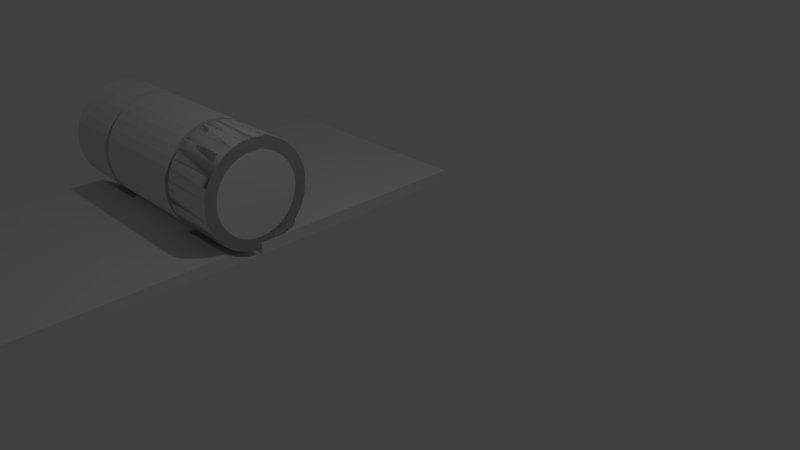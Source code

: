 # Source: hinge2.blend  (saved by Blender 2.76.0; exported with 4.5.12 LTS)
import bpy
from mathutils import Matrix  # noqa: F401  (used for matrix-valued properties, if any)

bpy.ops.wm.read_factory_settings(use_empty=True)
scene = bpy.context.scene
scene.name = 'Scene'

# ---- collections
col_collection_1 = bpy.data.collections.new('Collection 1'); scene.collection.children.link(col_collection_1)

# ---- world
world_world = bpy.data.worlds.new('World'); scene.world = world_world
world_world.color = (0.05088, 0.05088, 0.05088)
world_world.use_sun_shadow = False
world_world.sun_shadow_jitter_overblur = 0.0
world_world.cycles.sampling_method = 'MANUAL'
world_world.cycles.sample_map_resolution = 256

# ---- cameras
cam_camera = bpy.data.cameras.new('Camera')
cam_camera.clip_end = 100.0
cam_camera.lens = 35.0
cam_camera.sensor_width = 32.0
cam_camera.sensor_height = 18.0
cam_camera.ortho_scale = 7.314
cam_camera.dof.focus_distance = 0.0
cam_camera.dof.aperture_fstop = 128.0

# ---- lights
light_lamp = bpy.data.lights.new('Lamp', 'POINT')
light_lamp.transmission_factor = 0.0
light_lamp.cutoff_distance = 30.0
light_lamp.energy = 100.0
light_lamp.shadow_buffer_clip_start = 1.001
light_lamp.shadow_soft_size = 0.1
light_lamp.shadow_maximum_resolution = 0.006
light_lamp.use_absolute_resolution = True
light_lamp.cycles.use_multiple_importance_sampling = False

# ---- meshes
me_cylinder_007 = bpy.data.meshes.new('Cylinder.007')
me_cylinder_007.from_pydata([(0.0, 1.0, 1.0), (0.1951, 0.9808, 1.0), (0.1951, 0.9808, 0.5), (0.04877, 0.9952, 0.5), (1.192e-07, 1.0, 0.5), (0.3827, 0.9239, 1.0), (0.242, 0.9666, 0.5), (-0.5556, 0.8314, 0.5), (-0.5556, 0.8315, 0.5), (-0.5123, 0.8546, 0.5), (-0.3827, 0.9239, 0.5), (-0.3358, 0.9381, 0.5), (-0.1951, 0.9808, 0.5), (-0.1463, 0.9856, 0.5), (0.1951, 0.9808, 0.5), (-0.1951, 0.9808, 1.0), (0.2642, 0.9598, 0.5), (-0.8655, 0.4919, 0.5), (-0.8315, 0.5556, 0.5), (-0.8004, 0.5935, 0.5), (-0.7071, 0.7071, 0.5), (-0.6692, 0.7382, 0.5), (-0.5556, 0.8315, 1.0), (-0.3827, 0.9239, 1.0), (0.3827, 0.9239, 0.5), (0.4259, 0.9008, 0.5), (0.4919, 0.8655, 0.5), (0.9598, -0.2642, 0.5), (0.9239, -0.3827, 0.5), (0.7186, -0.2976, 0.5), (0.7518, -0.1882, 0.5), (0.7628, -0.1517, 0.5), (0.774, -0.03793, 0.5), (0.7778, 5.872e-08, 0.5), (0.7666, 0.1138, 0.5), (0.7628, 0.1517, 0.5), (0.7296, 0.2612, 0.5), (0.7186, 0.2976, 0.5), (0.6647, 0.3985, 0.5), (0.6467, 0.4321, 0.5), (0.5742, 0.5205, 0.5), (0.55, 0.55, 0.5), (0.4616, 0.6225, 0.5), (0.4321, 0.6467, 0.5), (0.3313, 0.7006, 0.5), (0.2976, 0.7186, 0.5), (0.1882, 0.7518, 0.5), (0.1517, 0.7628, 0.5), (0.03793, 0.774, 0.5), (0.0, 0.7778, 0.5), (-0.1138, 0.7666, 0.5), (-0.1517, 0.7628, 0.5), (-0.2612, 0.7296, 0.5), (-0.2976, 0.7186, 0.5), (-0.3985, 0.6647, 0.5), (-0.4321, 0.6467, 0.5), (-0.5205, 0.5742, 0.5), (-0.55, 0.55, 0.5), (-0.6225, 0.4616, 0.5), (-0.6467, 0.4321, 0.5), (-0.7006, 0.3313, 0.5), (-0.7186, 0.2976, 0.5), (-0.9239, 0.3827, 0.5), (-0.9008, 0.4259, 0.5), (-0.8315, 0.5556, 1.0), (-0.7071, 0.7071, 1.0), (0.5556, 0.8315, 0.5), (0.8314, 0.5556, 0.5), (0.9239, -0.3827, 0.5), (-0.2642, -0.9598, 0.5), (-0.3827, -0.9239, 0.5), (-0.4259, -0.9008, 0.5), (-0.4919, -0.8655, 0.5), (-0.9598, 0.2642, 0.5), (-0.9239, 0.3827, 0.5), (-0.7186, 0.2976, 0.5), (-0.7518, 0.1882, 0.5), (-0.7628, 0.1517, 0.5), (-0.774, 0.03793, 0.5), (-0.7778, 7.51e-07, 0.5), (-0.7666, -0.1138, 0.5), (-0.7628, -0.1517, 0.5), (-0.7296, -0.2612, 0.5), (-0.7186, -0.2976, 0.5), (-0.6647, -0.3985, 0.5), (-0.6467, -0.4321, 0.5), (-0.5742, -0.5205, 0.5), (-0.55, -0.55, 0.5), (-0.4616, -0.6225, 0.5), (-0.4321, -0.6467, 0.5), (-0.3313, -0.7006, 0.5), (-0.2976, -0.7186, 0.5), (-0.1882, -0.7518, 0.5), (-0.1517, -0.7628, 0.5), (-0.03793, -0.774, 0.5), (-2.384e-07, -0.7778, 0.5), (0.1138, -0.7666, 0.5), (0.1517, -0.7628, 0.5), (0.2612, -0.7296, 0.5), (0.2976, -0.7186, 0.5), (0.3985, -0.6647, 0.5), (0.4321, -0.6467, 0.5), (0.5205, -0.5742, 0.5), (0.55, -0.55, 0.5), (0.6225, -0.4616, 0.5), (0.6467, -0.4321, 0.5), (0.7006, -0.3313, 0.5), (0.7186, -0.2976, 0.5), (0.9008, -0.4259, 0.5), (0.8655, -0.4919, 0.5), (-0.9239, 0.3827, 1.0), (-0.5654, 0.5312, 1.0), (-0.55, 0.55, 1.0), (-0.55, 0.55, 1.0), (-0.4321, 0.6467, 1.0), (-0.4321, 0.6467, 1.0), (-0.2976, 0.7186, 1.0), (-0.2976, 0.7186, 1.0), (-0.1517, 0.7628, 1.0), (-0.1517, 0.7628, 1.0), (0.0, 0.7778, 1.0), (0.0, 0.7778, 1.0), (0.02421, 0.7754, 1.0), (0.5556, 0.8315, 1.0), (0.5935, 0.8004, 0.5), (0.7382, 0.6692, 0.5), (0.9666, -0.242, 0.5), (0.195, -0.9808, 0.5), (-0.242, -0.9666, 0.5), (-0.3827, -0.9239, 1.0), (-0.5556, -0.8315, 0.5), (-0.5935, -0.8004, 0.5), (-0.7071, -0.7071, 0.5), (-0.7382, -0.6692, 0.5), (-0.8315, -0.5556, 0.5), (-0.8546, -0.5123, 0.5), (-0.9239, -0.3827, 0.5), (-0.9381, -0.3358, 0.5), (-0.9808, -0.1951, 0.5), (-0.9856, -0.1463, 0.5), (-1.0, 9.656e-07, 0.5), (-0.9952, 0.04877, 0.5), (-0.9808, 0.1951, 0.5), (-0.9666, 0.242, 0.5), (0.9239, -0.3827, 1.0), (0.1517, 0.7628, 1.0), (0.2976, 0.7186, 1.0), (0.4321, 0.6467, 1.0), (0.5312, 0.5654, 1.0), (-0.7186, 0.2976, 1.0), (-0.6467, 0.4321, 1.0), (-0.6467, 0.4321, 1.0), (0.7071, 0.7071, 1.0), (0.8315, 0.5556, 0.5), (0.9808, -0.1951, 0.5), (-0.04877, -0.9952, 0.5), (0.8315, -0.5555, 0.5), (-0.5556, -0.8315, 1.0), (-0.7071, -0.7071, 1.0), (-0.8315, -0.5556, 1.0), (-0.9239, -0.3827, 1.0), (-0.9808, -0.1951, 1.0), (-1.0, 9.656e-07, 1.0), (-0.9808, 0.1951, 1.0), (0.8315, -0.5556, 1.0), (0.55, 0.55, 1.0), (0.6467, 0.4321, 1.0), (0.7186, 0.2976, 1.0), (0.7628, 0.1517, 1.0), (0.7778, 5.872e-08, 1.0), (0.7754, -0.02421, 1.0), (-0.7754, 0.02421, 1.0), (-0.7628, 0.1517, 1.0), (-0.7628, 0.1517, 1.0), (-0.7186, 0.2976, 1.0), (-0.7186, 0.2976, 1.0), (0.7071, 0.7071, 0.5), (0.8315, 0.5556, 1.0), (0.8546, 0.5123, 0.5), (0.9239, 0.3827, 0.5), (0.9381, 0.3358, 0.5), (0.9808, 0.1951, 0.5), (0.9856, 0.1463, 0.5), (1.0, 7.55e-08, 0.5), (0.9952, -0.04877, 0.5), (0.9808, -0.1951, 0.5), (0.9808, -0.1951, 1.0), (0.1463, -0.9856, 0.5), (0.5123, -0.8546, 0.5), (0.8315, -0.5556, 0.5), (-0.1951, -0.9808, 1.0), (-0.1951, -0.9808, 0.5), (0.7071, -0.7071, 1.0), (0.7628, -0.1517, 1.0), (0.7186, -0.2976, 1.0), (0.9239, 0.3827, 1.0), (-0.5312, -0.5654, 1.0), (-0.55, -0.55, 1.0), (-0.55, -0.55, 1.0), (-0.6467, -0.4321, 1.0), (-0.6467, -0.4321, 1.0), (-0.7186, -0.2976, 1.0), (-0.7186, -0.2976, 1.0), (-0.7628, -0.1517, 1.0), (-0.7628, -0.1517, 1.0), (-0.7778, 7.51e-07, 1.0), (-0.7778, 7.543e-07, 1.0), (0.9808, 0.1951, 1.0), (1.0, 7.55e-08, 1.0), (-1.192e-07, -1.0, 0.5), (0.1951, -0.9808, 0.5), (0.6692, -0.7382, 0.5), (0.3358, -0.9381, 0.5), (0.8004, -0.5935, 0.5), (-3.576e-07, -1.0, 1.0), (0.3827, -0.9239, 1.0), (0.7071, -0.7071, 0.5), (0.7186, -0.2976, 1.0), (0.6467, -0.4321, 1.0), (0.5654, -0.5312, 1.0), (-0.02421, -0.7754, 1.0), (-0.1517, -0.7628, 1.0), (-0.2976, -0.7186, 1.0), (-0.4321, -0.6467, 1.0), (0.1951, -0.9808, 1.0), (0.5556, -0.8315, 0.5), (0.3827, -0.9239, 0.5), (0.55, -0.55, 1.0), (0.4321, -0.6467, 1.0), (0.2976, -0.7186, 1.0), (0.1517, -0.7628, 1.0), (-2.384e-07, -0.7778, 1.0), (0.5556, -0.8315, 1.0)], [], [(0, 1, 2, 3), (4, 0, 3), (5, 1, 0), (7, 8, 9, 10, 11, 12, 13, 4, 3, 2, 14), (15, 0, 4, 13), (0, 15, 5), (14, 2, 1, 6), (14, 6, 16, 17, 18, 19, 20, 21, 7), (8, 22, 9), (22, 23, 10, 9), (10, 23, 11), (23, 15, 12, 11), (12, 15, 13), (5, 15, 23), (16, 6, 1, 5, 24), (16, 24, 25, 26, 27, 28, 29, 30, 31, 32, 33, 34, 35, 36, 37, 38, 39, 40, 41, 42, 43, 44, 45, 46, 47, 48, 49, 50, 51, 52, 53, 54, 55, 56, 57, 58, 59, 60, 61, 62, 63, 17), (18, 64, 19), (64, 65, 20, 19), (20, 65, 21), (23, 22, 65), (23, 65, 5), (24, 5, 25), (26, 25, 5, 123, 66), (28, 27, 126, 186, 144, 68), (69, 70, 71, 72, 73, 74, 62, 61, 75, 76, 77, 78, 79, 80, 81, 82, 83, 84, 85, 86, 87, 88, 89, 90, 91, 92, 93, 94, 95, 96, 97, 98, 99, 100, 101, 102, 103, 104, 105, 106, 107, 29, 28, 68, 108, 109), (62, 74, 110, 63), (64, 18, 17, 63, 110), (65, 64, 110), (65, 22, 8, 7, 21), (5, 65, 110, 111, 112, 113, 114, 115, 116, 117, 118, 119, 120, 121, 122), (69, 128, 190, 129, 70), (70, 129, 71), (72, 71, 129, 157, 130), (72, 130, 131, 132, 133, 134, 135, 136, 137, 138, 139, 140, 141, 142, 143, 73), (68, 144, 108), (145, 146, 147, 148, 5, 122), (111, 110, 149, 150, 151), (152, 123, 5), (66, 123, 124), (125, 67, 154, 126, 27, 26, 66, 124, 176), (67, 125, 152, 177, 153), (130, 157, 131), (157, 158, 132, 131), (132, 158, 133), (158, 159, 134, 133), (134, 159, 135), (159, 160, 136, 135), (136, 160, 137), (160, 161, 138, 137), (138, 161, 139), (161, 162, 140, 139), (140, 162, 141), (162, 163, 142, 141), (142, 163, 143), (156, 109, 108, 144, 164, 189), (144, 152, 5, 148, 165, 166, 167, 168, 169, 170), (149, 110, 171, 172, 173, 174, 175), (123, 152, 176, 124), (67, 153, 178, 179, 180, 181, 182, 183, 184, 185, 154), (154, 185, 186, 126), (69, 109, 156, 127, 187, 209, 155, 191, 128), (158, 157, 129), (159, 158, 129), (160, 159, 129), (110, 161, 160), (162, 161, 110), (110, 163, 162), (163, 110, 74, 73, 143), (192, 164, 144), (144, 170, 193, 194), (195, 152, 144), (110, 160, 129, 196, 197, 198, 199, 200, 201, 202, 203, 204, 205, 206, 171), (176, 152, 125), (153, 177, 178), (177, 195, 179, 178), (179, 195, 180), (195, 207, 181, 180), (181, 207, 182), (207, 208, 183, 182), (183, 208, 184), (208, 186, 185, 184), (144, 186, 208), (127, 210, 224, 187), (191, 190, 128), (129, 190, 214), (214, 190, 191, 155), (189, 164, 213), (215, 192, 144), (164, 192, 216, 213), (144, 194, 217, 218, 219), (144, 207, 195), (195, 177, 152), (129, 220, 221, 222, 223, 196), (208, 207, 144), (224, 214, 209, 187), (209, 214, 155), (225, 188, 226, 212, 210, 127, 156, 189, 213, 216, 211), (129, 214, 144, 219, 227, 228, 229, 230, 231, 220), (214, 215, 144), (215, 232, 192), (216, 192, 211), (214, 224, 215), (215, 224, 210, 212), (192, 232, 225, 211), (225, 232, 188), (232, 215, 226, 188), (226, 215, 212), (145, 122, 121, 48, 47), (47, 46, 145), (49, 48, 121, 120), (145, 46, 45, 146), (120, 119, 50, 49), (45, 44, 146), (51, 50, 119, 118), (146, 44, 43, 147), (118, 117, 52, 51), (43, 42, 147), (53, 52, 117, 116), (147, 42, 41, 165, 148), (116, 115, 54, 53), (41, 40, 165), (55, 54, 115, 114), (165, 40, 39, 166), (114, 113, 56, 55), (39, 38, 166), (57, 56, 113, 112), (166, 38, 37, 167), (112, 111, 151, 58, 57), (37, 36, 167), (59, 58, 151, 150), (167, 36, 35, 168), (150, 149, 175, 60, 59), (35, 34, 168), (75, 61, 60, 175, 174), (168, 34, 33, 169), (174, 173, 76, 75), (33, 32, 169), (77, 76, 173, 172), (169, 32, 31, 193, 170), (172, 171, 206, 78, 77), (31, 30, 193), (79, 78, 206, 205), (193, 30, 29, 107, 217, 194), (205, 204, 80, 79), (107, 106, 217), (81, 80, 204, 203), (217, 106, 105, 218), (203, 202, 82, 81), (105, 104, 218), (83, 82, 202, 201), (218, 104, 103, 227, 219), (201, 200, 84, 83), (103, 102, 227), (85, 84, 200, 199), (227, 102, 101, 228), (199, 198, 86, 85), (101, 100, 228), (87, 86, 198, 197), (228, 100, 99, 229), (223, 88, 87, 197, 196), (99, 98, 229), (89, 88, 223), (229, 98, 97, 230), (222, 90, 89, 223), (97, 96, 230), (91, 90, 222), (230, 96, 95, 231), (221, 92, 91, 222), (95, 94, 231), (93, 92, 221), (231, 94, 93, 221, 220)])
me_cylinder_007.use_remesh_preserve_volume = False
me_cylinder_007.use_remesh_preserve_attributes = False
me_cylinder_007.use_mirror_vertex_groups = False
me_cylinder_007.update()
me_cylinder_006 = bpy.data.meshes.new('Cylinder.006')
me_cylinder_006.from_pydata([(0.0, 1.0, -1.0), (0.0, 1.0, 1.0), (0.1951, 0.9808, -1.0), (0.1951, 0.9808, 1.0), (0.3827, 0.9239, -1.0), (0.3827, 0.9239, 1.0), (0.5556, 0.8315, -1.0), (0.5556, 0.8315, 1.0), (0.7071, 0.7071, -1.0), (0.7071, 0.7071, 1.0), (0.8315, 0.5556, -1.0), (0.8315, 0.5556, 1.0), (0.9239, 0.3827, -1.0), (0.9239, 0.3827, 1.0), (0.9808, 0.1951, -1.0), (0.9808, 0.1951, 1.0), (1.0, 7.55e-08, -1.0), (1.0, 7.55e-08, 1.0), (0.9808, -0.1951, -1.0), (0.9808, -0.1951, 1.0), (0.9239, -0.3827, -1.0), (0.9239, -0.3827, 1.0), (0.8315, -0.5556, -1.0), (0.8315, -0.5556, 1.0), (0.7071, -0.7071, -1.0), (0.7071, -0.7071, 1.0), (0.5556, -0.8315, -1.0), (0.5556, -0.8315, 1.0), (0.3827, -0.9239, -1.0), (0.3827, -0.9239, 1.0), (0.1951, -0.9808, -1.0), (0.1951, -0.9808, 1.0), (-3.258e-07, -1.0, -1.0), (-3.258e-07, -1.0, 1.0), (-0.1951, -0.9808, -1.0), (-0.1951, -0.9808, 1.0), (-0.3827, -0.9239, -1.0), (-0.3827, -0.9239, 1.0), (-0.5556, -0.8315, -1.0), (-0.5556, -0.8315, 1.0), (-0.7071, -0.7071, -1.0), (-0.7071, -0.7071, 1.0), (-0.8315, -0.5556, -1.0), (-0.8315, -0.5556, 1.0), (-0.9239, -0.3827, -1.0), (-0.9239, -0.3827, 1.0), (-0.9808, -0.1951, -1.0), (-0.9808, -0.1951, 1.0), (-1.0, 9.656e-07, -1.0), (-1.0, 9.656e-07, 1.0), (-0.9808, 0.1951, -1.0), (-0.9808, 0.1951, 1.0), (-0.9239, 0.3827, -1.0), (-0.9239, 0.3827, 1.0), (-0.8315, 0.5556, -1.0), (-0.8315, 0.5556, 1.0), (-0.7071, 0.7071, -1.0), (-0.7071, 0.7071, 1.0), (-0.5556, 0.8315, -1.0), (-0.5556, 0.8315, 1.0), (-0.3827, 0.9239, -1.0), (-0.3827, 0.9239, 1.0), (-0.1951, 0.9808, -1.0), (-0.1951, 0.9808, 1.0)], [], [(1, 3, 2), (3, 5, 4), (5, 7, 6), (7, 9, 8), (9, 11, 10), (11, 13, 12), (13, 15, 14), (15, 17, 16), (17, 19, 18), (19, 21, 20), (21, 23, 22), (23, 25, 24), (25, 27, 26), (27, 29, 28), (29, 31, 30), (31, 33, 32), (33, 35, 34), (35, 37, 36), (37, 39, 38), (39, 41, 40), (41, 43, 42), (43, 45, 44), (45, 47, 46), (47, 49, 48), (49, 51, 50), (51, 53, 52), (53, 55, 54), (55, 57, 56), (57, 59, 58), (59, 61, 60), (37, 21, 53), (63, 1, 0), (61, 63, 62), (30, 46, 14), (0, 1, 2), (2, 3, 4), (4, 5, 6), (6, 7, 8), (8, 9, 10), (10, 11, 12), (12, 13, 14), (14, 15, 16), (16, 17, 18), (18, 19, 20), (20, 21, 22), (22, 23, 24), (24, 25, 26), (26, 27, 28), (28, 29, 30), (30, 31, 32), (32, 33, 34), (34, 35, 36), (36, 37, 38), (38, 39, 40), (40, 41, 42), (42, 43, 44), (44, 45, 46), (46, 47, 48), (48, 49, 50), (50, 51, 52), (52, 53, 54), (54, 55, 56), (56, 57, 58), (58, 59, 60), (5, 3, 1), (1, 63, 5), (61, 59, 57), (57, 55, 53), (53, 51, 49), (49, 47, 53), (45, 43, 37), (41, 39, 37), (37, 35, 33), (33, 31, 29), (29, 27, 25), (25, 23, 21), (21, 19, 17), (17, 15, 21), (13, 11, 9), (9, 7, 5), (5, 63, 61), (61, 57, 5), (53, 47, 45), (43, 41, 37), (37, 33, 21), (29, 25, 21), (21, 15, 13), (13, 9, 21), (5, 57, 53), (53, 45, 37), (33, 29, 21), (21, 9, 5), (5, 53, 21), (62, 63, 0), (60, 61, 62), (62, 0, 2), (2, 4, 6), (6, 8, 10), (10, 12, 6), (14, 16, 18), (18, 20, 14), (22, 24, 30), (26, 28, 30), (30, 32, 34), (34, 36, 38), (38, 40, 42), (42, 44, 46), (46, 48, 50), (50, 52, 54), (54, 56, 62), (58, 60, 62), (62, 2, 14), (6, 12, 14), (14, 20, 22), (24, 26, 30), (30, 34, 46), (38, 42, 46), (46, 50, 62), (56, 58, 62), (2, 6, 14), (14, 22, 30), (34, 38, 46), (50, 54, 62), (62, 14, 46)])
me_cylinder_006.use_remesh_preserve_volume = False
me_cylinder_006.use_remesh_preserve_attributes = False
me_cylinder_006.use_mirror_vertex_groups = False
me_cylinder_006.update()
me_cylinder_005 = bpy.data.meshes.new('Cylinder.005')
me_cylinder_005.from_pydata([(0.0, 1.0, 1.0), (0.1951, 0.9808, 1.0), (0.1951, 0.9808, -1.0), (0.0, 1.0, -1.0), (0.3827, 0.9239, 1.0), (0.3827, 0.9239, -1.0), (-0.1951, 0.9808, -1.0), (-0.1951, 0.9808, 1.0), (0.5556, 0.8315, -1.0), (0.4482, 0.7276, -1.0), (0.328, 0.7919, -1.0), (0.1672, 0.8407, -1.0), (0.0, 0.8571, -1.0), (-0.008754, 0.8563, -1.0), (-0.3827, 0.9239, 1.0), (0.9808, 0.1951, -1.0), (0.7276, 0.4482, -1.0), (0.7127, 0.4762, -1.0), (0.6061, 0.6061, -1.0), (0.4762, 0.7127, -1.0), (-0.1672, 0.8407, -1.0), (-0.3196, 0.7945, -1.0), (-0.7071, 0.7071, 1.0), (-0.356, 0.777, 1.0), (-0.328, 0.7919, 1.0), (-0.1672, 0.8407, 1.0), (0.0, 0.8571, 1.0), (0.03155, 0.854, 1.0), (0.5556, 0.8315, 1.0), (0.9239, 0.3827, -1.0), (0.7945, 0.3196, -1.0), (0.7919, 0.328, -1.0), (-0.4482, 0.7276, -1.0), (-0.328, 0.7919, -1.0), (-0.3827, 0.9239, -1.0), (-0.5556, 0.8315, 1.0), (-0.9239, 0.3827, 1.0), (-0.7168, 0.4684, 1.0), (-0.7127, 0.4762, 1.0), (-0.6061, 0.6061, 1.0), (-0.4762, 0.7127, 1.0), (0.1672, 0.8407, 1.0), (0.1756, 0.8381, 1.0), (0.7071, 0.7071, 1.0), (0.7071, 0.7071, -1.0), (0.8315, 0.5556, -1.0), (0.9239, 0.3827, 1.0), (0.8407, 0.1672, -1.0), (-0.9808, 0.1951, -1.0), (-0.8315, 0.5556, -1.0), (-0.4762, 0.7127, -1.0), (-0.6061, 0.6061, -1.0), (-0.7127, 0.4762, -1.0), (-0.7276, 0.4482, -1.0), (-0.5556, 0.8315, -1.0), (-0.8315, 0.5556, 1.0), (-0.7919, 0.328, 1.0), (0.328, 0.7919, 1.0), (0.4684, 0.7168, 1.0), (0.777, 0.356, 1.0), (0.4762, 0.7127, 1.0), (0.6061, 0.6061, 1.0), (0.7127, 0.4762, 1.0), (0.8315, 0.5556, 1.0), (0.9808, 0.1951, 1.0), (0.8563, 0.008756, -1.0), (0.8407, 0.1672, -1.0), (-0.9808, -0.1951, -1.0), (-0.7919, 0.328, -1.0), (-0.8407, 0.1672, -1.0), (-0.8571, 8.277e-07, -1.0), (-0.8563, -0.008755, -1.0), (-0.9239, 0.3827, -1.0), (-0.7071, 0.7071, -1.0), (-0.8381, 0.1756, 1.0), (-0.7919, 0.328, 1.0), (0.7919, 0.328, 1.0), (0.8407, 0.1672, 1.0), (0.8571, 6.471e-08, 1.0), (0.854, -0.03155, 1.0), (0.9239, -0.3827, 1.0), (1.0, 7.55e-08, -1.0), (0.8315, -0.5556, -1.0), (0.1951, -0.9808, -1.0), (0.3196, -0.7945, -1.0), (0.328, -0.7919, -1.0), (0.4762, -0.7127, -1.0), (0.6061, -0.6061, -1.0), (0.7127, -0.4762, -1.0), (0.7919, -0.328, -1.0), (0.8407, -0.1672, -1.0), (0.8571, 6.471e-08, -1.0), (-0.8407, -0.1672, -1.0), (-1.0, 9.656e-07, -1.0), (-0.9808, 0.1951, 1.0), (-0.9239, -0.3827, 1.0), (-0.3827, -0.9239, 1.0), (-0.4684, -0.7168, 1.0), (-0.4762, -0.7127, 1.0), (-0.6061, -0.6061, 1.0), (-0.7127, -0.4762, 1.0), (-0.7919, -0.328, 1.0), (-0.8407, -0.1672, 1.0), (-0.8571, 8.277e-07, 1.0), (-0.8407, 0.1672, 1.0), (0.8407, -0.1672, 1.0), (0.8381, -0.1756, 1.0), (1.0, 7.55e-08, 1.0), (0.9808, -0.1951, -1.0), (0.9239, -0.3827, -1.0), (0.7071, -0.7071, -1.0), (0.008756, -0.8563, -1.0), (0.1672, -0.8407, -1.0), (-0.7945, -0.3196, -1.0), (-0.8407, -0.1672, -1.0), (-0.9808, -0.1951, 1.0), (-1.0, 9.656e-07, 1.0), (-0.8315, -0.5556, 1.0), (-0.1756, -0.8381, 1.0), (-0.328, -0.7919, 1.0), (0.7919, -0.328, 1.0), (0.9808, -0.1951, 1.0), (0.8315, -0.5556, 1.0), (0.5556, -0.8315, -1.0), (-0.1951, -0.9808, -1.0), (-0.4482, -0.7276, -1.0), (-0.328, -0.7919, -1.0), (-0.1672, -0.8407, -1.0), (-2.384e-07, -0.8571, -1.0), (-0.7276, -0.4482, -1.0), (-0.7919, -0.328, -1.0), (-0.9239, -0.3827, -1.0), (-0.7071, -0.7071, 1.0), (-2.384e-07, -1.0, 1.0), (0.2977, -0.8011, 1.0), (0.1672, -0.8407, 1.0), (-2.384e-07, -0.8571, 1.0), (-0.1672, -0.8407, 1.0), (0.7168, -0.4684, 1.0), (0.7919, -0.328, 1.0), (0.7071, -0.7071, 1.0), (0.3827, -0.9239, -1.0), (-3.576e-07, -1.0, -1.0), (-0.5556, -0.8315, -1.0), (-0.7127, -0.4762, -1.0), (-0.6061, -0.6061, -1.0), (-0.4762, -0.7127, -1.0), (-0.8315, -0.5556, -1.0), (-0.5556, -0.8315, 1.0), (-0.1951, -0.9808, 1.0), (0.3827, -0.9239, 1.0), (0.6262, -0.5816, 1.0), (0.6061, -0.6061, 1.0), (0.4762, -0.7127, 1.0), (0.328, -0.7919, 1.0), (0.7127, -0.4762, 1.0), (0.5556, -0.8315, 1.0), (0.1951, -0.9808, 1.0), (-0.3827, -0.9239, -1.0), (-0.7071, -0.7071, -1.0)], [], [(0, 1, 2), (3, 0, 2), (4, 1, 0), (2, 1, 5), (6, 3, 2), (7, 0, 3), (0, 7, 4), (1, 4, 5), (2, 5, 8), (6, 2, 9, 10, 11, 12, 13), (6, 7, 3), (4, 7, 14), (5, 4, 8), (2, 8, 15, 16, 17, 18, 19, 9), (6, 13, 20, 21), (14, 7, 6), (14, 22, 23, 24, 25, 26, 27, 4), (4, 28, 8), (8, 29, 15), (16, 15, 30, 31), (32, 6, 21, 33), (34, 14, 6), (14, 35, 22), (23, 22, 36, 37, 38, 39, 40), (4, 27, 41, 42), (43, 28, 4), (8, 28, 44), (45, 29, 8), (29, 46, 15), (30, 15, 47), (48, 49, 6, 32, 50, 51, 52, 53), (54, 34, 6), (35, 14, 34), (22, 35, 54), (22, 55, 36), (37, 36, 56), (4, 42, 57, 58), (59, 43, 4, 58, 60, 61, 62), (28, 43, 44), (8, 44, 45), (45, 63, 29), (63, 46, 29), (46, 64, 15), (47, 15, 65, 66), (67, 48, 53, 68, 69, 70, 71), (48, 72, 49), (49, 73, 6), (73, 54, 6), (54, 35, 34), (73, 22, 54), (55, 22, 73), (36, 55, 49), (56, 36, 74, 75), (46, 43, 59, 76, 77, 78, 79, 80), (44, 43, 45), (43, 63, 45), (46, 63, 43), (80, 64, 46), (15, 64, 81), (15, 82, 83, 84, 85, 86, 87, 88, 89, 90, 91, 65), (92, 67, 71), (67, 93, 48), (48, 94, 72), (72, 36, 49), (49, 55, 73), (36, 95, 96, 97, 98, 99, 100, 101, 102, 103, 104, 74), (80, 79, 105, 106), (107, 64, 80), (15, 81, 108), (64, 107, 81), (15, 109, 82), (82, 110, 83), (83, 111, 112, 84), (113, 67, 92, 114), (67, 115, 93), (93, 116, 48), (116, 94, 48), (94, 36, 72), (36, 115, 95), (95, 117, 96), (96, 118, 119, 97), (120, 80, 106), (80, 121, 107), (108, 109, 15), (81, 107, 108), (109, 80, 82), (82, 122, 110), (110, 123, 83), (83, 124, 125, 126, 127, 128, 111), (129, 67, 113, 130), (95, 115, 67), (115, 116, 93), (36, 94, 116), (116, 115, 36), (117, 95, 131), (117, 132, 96), (96, 133, 134, 135, 136, 137, 118), (138, 80, 120, 139), (121, 80, 109), (107, 121, 108), (108, 121, 109), (80, 122, 82), (122, 140, 110), (110, 140, 123), (123, 141, 83), (83, 142, 124), (124, 143, 67, 129, 144, 145, 146, 125), (131, 95, 67), (147, 117, 131), (132, 117, 147), (132, 148, 96), (96, 149, 133), (133, 150, 80, 151, 152, 153, 154, 134), (151, 80, 138, 155), (140, 122, 80), (140, 156, 123), (123, 156, 141), (141, 150, 83), (83, 157, 142), (142, 133, 124), (124, 158, 143), (143, 147, 67), (147, 131, 67), (159, 132, 147), (148, 132, 159), (96, 148, 143), (149, 96, 158), (133, 149, 124), (133, 157, 150), (150, 140, 80), (150, 156, 140), (156, 150, 141), (150, 157, 83), (157, 133, 142), (124, 149, 158), (158, 96, 143), (143, 159, 147), (143, 148, 159), (26, 11, 41, 27), (12, 11, 26), (11, 10, 41), (25, 12, 26), (41, 10, 57, 42), (20, 13, 12, 25), (10, 9, 19, 57), (24, 20, 25), (57, 19, 60, 58), (33, 21, 20, 24), (19, 18, 60), (40, 33, 24, 23), (60, 18, 61), (50, 32, 33, 40), (18, 17, 61), (39, 50, 40), (61, 17, 62), (51, 50, 39), (17, 16, 31, 62), (38, 51, 39), (62, 31, 76, 59), (52, 51, 38), (31, 30, 47, 66, 76), (75, 52, 38, 37, 56), (76, 66, 77), (68, 53, 52, 75), (66, 65, 91, 77), (104, 68, 75, 74), (77, 91, 78), (69, 68, 104), (91, 90, 78), (103, 69, 104), (78, 90, 105, 79), (70, 69, 103), (90, 89, 105), (102, 70, 103), (105, 89, 139, 120, 106), (114, 92, 71, 70, 102), (89, 88, 139), (101, 114, 102), (139, 88, 155, 138), (130, 113, 114, 101), (88, 87, 155), (100, 130, 101), (155, 87, 152, 151), (144, 129, 130, 100), (87, 86, 152), (99, 144, 100), (152, 86, 153), (145, 144, 99), (86, 85, 153), (98, 145, 99), (153, 85, 154), (146, 145, 98), (85, 84, 112, 154), (119, 146, 98, 97), (154, 112, 135, 134), (126, 125, 146, 119), (112, 111, 128, 135), (137, 126, 119, 118), (135, 128, 136), (127, 126, 137), (128, 127, 136), (136, 127, 137)])
me_cylinder_005.use_remesh_preserve_volume = False
me_cylinder_005.use_remesh_preserve_attributes = False
me_cylinder_005.use_mirror_vertex_groups = False
me_cylinder_005.update()
me_cylinder_002 = bpy.data.meshes.new('Cylinder.002')
me_cylinder_002.from_pydata([(0.0, 1.0, -1.0), (0.0, 1.0, 1.0), (0.1951, 0.9808, -1.0), (0.1951, 0.9808, 1.0), (0.3827, 0.9239, -1.0), (0.3827, 0.9239, 1.0), (0.5556, 0.8315, -1.0), (0.5556, 0.8315, 1.0), (0.7071, 0.7071, -1.0), (0.7071, 0.7071, 1.0), (0.8315, 0.5556, -1.0), (0.8315, 0.5556, 1.0), (0.9239, 0.3827, -1.0), (0.9239, 0.3827, 1.0), (0.9808, 0.1951, -1.0), (0.9808, 0.1951, 1.0), (1.0, 7.55e-08, -1.0), (1.0, 7.55e-08, 1.0), (0.9808, -0.1951, -1.0), (0.9808, -0.1951, 1.0), (0.9239, -0.3827, -1.0), (0.9239, -0.3827, 1.0), (0.8315, -0.5556, -1.0), (0.8315, -0.5556, 1.0), (0.7071, -0.7071, -1.0), (0.7071, -0.7071, 1.0), (0.5556, -0.8315, -1.0), (0.5556, -0.8315, 1.0), (0.3827, -0.9239, -1.0), (0.3827, -0.9239, 1.0), (0.1951, -0.9808, -1.0), (0.1951, -0.9808, 1.0), (-3.258e-07, -1.0, -1.0), (-3.258e-07, -1.0, 1.0), (-0.1951, -0.9808, -1.0), (-0.1951, -0.9808, 1.0), (-0.3827, -0.9239, -1.0), (-0.3827, -0.9239, 1.0), (-0.5556, -0.8315, -1.0), (-0.5556, -0.8315, 1.0), (-0.7071, -0.7071, -1.0), (-0.7071, -0.7071, 1.0), (-0.8315, -0.5556, -1.0), (-0.8315, -0.5556, 1.0), (-0.9239, -0.3827, -1.0), (-0.9239, -0.3827, 1.0), (-0.9808, -0.1951, -1.0), (-0.9808, -0.1951, 1.0), (-1.0, 9.656e-07, -1.0), (-1.0, 9.656e-07, 1.0), (-0.9808, 0.1951, -1.0), (-0.9808, 0.1951, 1.0), (-0.9239, 0.3827, -1.0), (-0.9239, 0.3827, 1.0), (-0.8315, 0.5556, -1.0), (-0.8315, 0.5556, 1.0), (-0.7071, 0.7071, -1.0), (-0.7071, 0.7071, 1.0), (-0.5556, 0.8315, -1.0), (-0.5556, 0.8315, 1.0), (-0.3827, 0.9239, -1.0), (-0.3827, 0.9239, 1.0), (-0.1951, 0.9808, -1.0), (-0.1951, 0.9808, 1.0)], [], [(1, 3, 2), (3, 5, 4), (5, 7, 6), (7, 9, 8), (9, 11, 10), (11, 13, 12), (13, 15, 14), (15, 17, 16), (17, 19, 18), (19, 21, 20), (21, 23, 22), (23, 25, 24), (25, 27, 26), (27, 29, 28), (29, 31, 30), (31, 33, 32), (33, 35, 34), (35, 37, 36), (37, 39, 38), (39, 41, 40), (41, 43, 42), (43, 45, 44), (45, 47, 46), (47, 49, 48), (49, 51, 50), (51, 53, 52), (53, 55, 54), (55, 57, 56), (57, 59, 58), (59, 61, 60), (37, 21, 53), (63, 1, 0), (61, 63, 62), (30, 46, 14), (0, 1, 2), (2, 3, 4), (4, 5, 6), (6, 7, 8), (8, 9, 10), (10, 11, 12), (12, 13, 14), (14, 15, 16), (16, 17, 18), (18, 19, 20), (20, 21, 22), (22, 23, 24), (24, 25, 26), (26, 27, 28), (28, 29, 30), (30, 31, 32), (32, 33, 34), (34, 35, 36), (36, 37, 38), (38, 39, 40), (40, 41, 42), (42, 43, 44), (44, 45, 46), (46, 47, 48), (48, 49, 50), (50, 51, 52), (52, 53, 54), (54, 55, 56), (56, 57, 58), (58, 59, 60), (5, 3, 1), (1, 63, 5), (61, 59, 57), (57, 55, 53), (53, 51, 49), (49, 47, 53), (45, 43, 37), (41, 39, 37), (37, 35, 33), (33, 31, 29), (29, 27, 25), (25, 23, 21), (21, 19, 17), (17, 15, 21), (13, 11, 9), (9, 7, 5), (5, 63, 61), (61, 57, 5), (53, 47, 45), (43, 41, 37), (37, 33, 21), (29, 25, 21), (21, 15, 13), (13, 9, 21), (5, 57, 53), (53, 45, 37), (33, 29, 21), (21, 9, 5), (5, 53, 21), (62, 63, 0), (60, 61, 62), (62, 0, 2), (2, 4, 6), (6, 8, 10), (10, 12, 6), (14, 16, 18), (18, 20, 14), (22, 24, 30), (26, 28, 30), (30, 32, 34), (34, 36, 38), (38, 40, 42), (42, 44, 46), (46, 48, 50), (50, 52, 54), (54, 56, 62), (58, 60, 62), (62, 2, 14), (6, 12, 14), (14, 20, 22), (24, 26, 30), (30, 34, 46), (38, 42, 46), (46, 50, 62), (56, 58, 62), (2, 6, 14), (14, 22, 30), (34, 38, 46), (50, 54, 62), (62, 14, 46)])
me_cylinder_002.use_remesh_preserve_volume = False
me_cylinder_002.use_remesh_preserve_attributes = False
me_cylinder_002.use_mirror_vertex_groups = False
me_cylinder_002.update()
me_cylinder_003 = bpy.data.meshes.new('Cylinder.003')
me_cylinder_003.from_pydata([(0.0, 1.0, 1.0), (0.1951, 0.9808, 1.0), (0.1951, 0.9808, 0.5), (0.04877, 0.9952, 0.5), (1.192e-07, 1.0, 0.5), (0.3827, 0.9239, 1.0), (0.242, 0.9666, 0.5), (-0.5556, 0.8314, 0.5), (-0.5556, 0.8315, 0.5), (-0.5123, 0.8546, 0.5), (-0.3827, 0.9239, 0.5), (-0.3358, 0.9381, 0.5), (-0.1951, 0.9808, 0.5), (-0.1463, 0.9856, 0.5), (0.1951, 0.9808, 0.5), (-0.1951, 0.9808, 1.0), (0.2642, 0.9598, 0.5), (-0.8655, 0.4919, 0.5), (-0.8315, 0.5556, 0.5), (-0.8004, 0.5935, 0.5), (-0.7071, 0.7071, 0.5), (-0.6692, 0.7382, 0.5), (-0.5556, 0.8315, 1.0), (-0.3827, 0.9239, 1.0), (0.3827, 0.9239, 0.5), (0.4259, 0.9008, 0.5), (0.4919, 0.8655, 0.5), (0.9598, -0.2642, 0.5), (0.9239, -0.3827, 0.5), (0.7186, -0.2976, 0.5), (0.7518, -0.1882, 0.5), (0.7628, -0.1517, 0.5), (0.774, -0.03793, 0.5), (0.7778, 5.872e-08, 0.5), (0.7666, 0.1138, 0.5), (0.7628, 0.1517, 0.5), (0.7296, 0.2612, 0.5), (0.7186, 0.2976, 0.5), (0.6647, 0.3985, 0.5), (0.6467, 0.4321, 0.5), (0.5742, 0.5205, 0.5), (0.55, 0.55, 0.5), (0.4616, 0.6225, 0.5), (0.4321, 0.6467, 0.5), (0.3313, 0.7006, 0.5), (0.2976, 0.7186, 0.5), (0.1882, 0.7518, 0.5), (0.1517, 0.7628, 0.5), (0.03793, 0.774, 0.5), (0.0, 0.7778, 0.5), (-0.1138, 0.7666, 0.5), (-0.1517, 0.7628, 0.5), (-0.2612, 0.7296, 0.5), (-0.2976, 0.7186, 0.5), (-0.3985, 0.6647, 0.5), (-0.4321, 0.6467, 0.5), (-0.5205, 0.5742, 0.5), (-0.55, 0.55, 0.5), (-0.6225, 0.4616, 0.5), (-0.6467, 0.4321, 0.5), (-0.7006, 0.3313, 0.5), (-0.7186, 0.2976, 0.5), (-0.9239, 0.3827, 0.5), (-0.9008, 0.4259, 0.5), (-0.8315, 0.5556, 1.0), (-0.7071, 0.7071, 1.0), (0.5556, 0.8315, 0.5), (0.8314, 0.5556, 0.5), (0.9239, -0.3827, 0.5), (-0.2642, -0.9598, 0.5), (-0.3827, -0.9239, 0.5), (-0.4259, -0.9008, 0.5), (-0.4919, -0.8655, 0.5), (-0.9598, 0.2642, 0.5), (-0.9239, 0.3827, 0.5), (-0.7186, 0.2976, 0.5), (-0.7518, 0.1882, 0.5), (-0.7628, 0.1517, 0.5), (-0.774, 0.03793, 0.5), (-0.7778, 7.51e-07, 0.5), (-0.7666, -0.1138, 0.5), (-0.7628, -0.1517, 0.5), (-0.7296, -0.2612, 0.5), (-0.7186, -0.2976, 0.5), (-0.6647, -0.3985, 0.5), (-0.6467, -0.4321, 0.5), (-0.5742, -0.5205, 0.5), (-0.55, -0.55, 0.5), (-0.4616, -0.6225, 0.5), (-0.4321, -0.6467, 0.5), (-0.3313, -0.7006, 0.5), (-0.2976, -0.7186, 0.5), (-0.1882, -0.7518, 0.5), (-0.1517, -0.7628, 0.5), (-0.03793, -0.774, 0.5), (-2.384e-07, -0.7778, 0.5), (0.1138, -0.7666, 0.5), (0.1517, -0.7628, 0.5), (0.2612, -0.7296, 0.5), (0.2976, -0.7186, 0.5), (0.3985, -0.6647, 0.5), (0.4321, -0.6467, 0.5), (0.5205, -0.5742, 0.5), (0.55, -0.55, 0.5), (0.6225, -0.4616, 0.5), (0.6467, -0.4321, 0.5), (0.7006, -0.3313, 0.5), (0.7186, -0.2976, 0.5), (0.9008, -0.4259, 0.5), (0.8655, -0.4919, 0.5), (-0.9239, 0.3827, 1.0), (-0.5654, 0.5312, 1.0), (-0.55, 0.55, 1.0), (-0.55, 0.55, 1.0), (-0.4321, 0.6467, 1.0), (-0.4321, 0.6467, 1.0), (-0.2976, 0.7186, 1.0), (-0.2976, 0.7186, 1.0), (-0.1517, 0.7628, 1.0), (-0.1517, 0.7628, 1.0), (0.0, 0.7778, 1.0), (0.0, 0.7778, 1.0), (0.02421, 0.7754, 1.0), (0.5556, 0.8315, 1.0), (0.5935, 0.8004, 0.5), (0.7382, 0.6692, 0.5), (0.9666, -0.242, 0.5), (0.195, -0.9808, 0.5), (-0.242, -0.9666, 0.5), (-0.3827, -0.9239, 1.0), (-0.5556, -0.8315, 0.5), (-0.5935, -0.8004, 0.5), (-0.7071, -0.7071, 0.5), (-0.7382, -0.6692, 0.5), (-0.8315, -0.5556, 0.5), (-0.8546, -0.5123, 0.5), (-0.9239, -0.3827, 0.5), (-0.9381, -0.3358, 0.5), (-0.9808, -0.1951, 0.5), (-0.9856, -0.1463, 0.5), (-1.0, 9.656e-07, 0.5), (-0.9952, 0.04877, 0.5), (-0.9808, 0.1951, 0.5), (-0.9666, 0.242, 0.5), (0.9239, -0.3827, 1.0), (0.1517, 0.7628, 1.0), (0.2976, 0.7186, 1.0), (0.4321, 0.6467, 1.0), (0.5312, 0.5654, 1.0), (-0.7186, 0.2976, 1.0), (-0.6467, 0.4321, 1.0), (-0.6467, 0.4321, 1.0), (0.7071, 0.7071, 1.0), (0.8315, 0.5556, 0.5), (0.9808, -0.1951, 0.5), (-0.04877, -0.9952, 0.5), (0.8315, -0.5555, 0.5), (-0.5556, -0.8315, 1.0), (-0.7071, -0.7071, 1.0), (-0.8315, -0.5556, 1.0), (-0.9239, -0.3827, 1.0), (-0.9808, -0.1951, 1.0), (-1.0, 9.656e-07, 1.0), (-0.9808, 0.1951, 1.0), (0.8315, -0.5556, 1.0), (0.55, 0.55, 1.0), (0.6467, 0.4321, 1.0), (0.7186, 0.2976, 1.0), (0.7628, 0.1517, 1.0), (0.7778, 5.872e-08, 1.0), (0.7754, -0.02421, 1.0), (-0.7754, 0.02421, 1.0), (-0.7628, 0.1517, 1.0), (-0.7628, 0.1517, 1.0), (-0.7186, 0.2976, 1.0), (-0.7186, 0.2976, 1.0), (0.7071, 0.7071, 0.5), (0.8315, 0.5556, 1.0), (0.8546, 0.5123, 0.5), (0.9239, 0.3827, 0.5), (0.9381, 0.3358, 0.5), (0.9808, 0.1951, 0.5), (0.9856, 0.1463, 0.5), (1.0, 7.55e-08, 0.5), (0.9952, -0.04877, 0.5), (0.9808, -0.1951, 0.5), (0.9808, -0.1951, 1.0), (0.1463, -0.9856, 0.5), (0.5123, -0.8546, 0.5), (0.8315, -0.5556, 0.5), (-0.1951, -0.9808, 1.0), (-0.1951, -0.9808, 0.5), (0.7071, -0.7071, 1.0), (0.7628, -0.1517, 1.0), (0.7186, -0.2976, 1.0), (0.9239, 0.3827, 1.0), (-0.5312, -0.5654, 1.0), (-0.55, -0.55, 1.0), (-0.55, -0.55, 1.0), (-0.6467, -0.4321, 1.0), (-0.6467, -0.4321, 1.0), (-0.7186, -0.2976, 1.0), (-0.7186, -0.2976, 1.0), (-0.7628, -0.1517, 1.0), (-0.7628, -0.1517, 1.0), (-0.7778, 7.51e-07, 1.0), (-0.7778, 7.543e-07, 1.0), (0.9808, 0.1951, 1.0), (1.0, 7.55e-08, 1.0), (-1.192e-07, -1.0, 0.5), (0.1951, -0.9808, 0.5), (0.6692, -0.7382, 0.5), (0.3358, -0.9381, 0.5), (0.8004, -0.5935, 0.5), (-3.576e-07, -1.0, 1.0), (0.3827, -0.9239, 1.0), (0.7071, -0.7071, 0.5), (0.7186, -0.2976, 1.0), (0.6467, -0.4321, 1.0), (0.5654, -0.5312, 1.0), (-0.02421, -0.7754, 1.0), (-0.1517, -0.7628, 1.0), (-0.2976, -0.7186, 1.0), (-0.4321, -0.6467, 1.0), (0.1951, -0.9808, 1.0), (0.5556, -0.8315, 0.5), (0.3827, -0.9239, 0.5), (0.55, -0.55, 1.0), (0.4321, -0.6467, 1.0), (0.2976, -0.7186, 1.0), (0.1517, -0.7628, 1.0), (-2.384e-07, -0.7778, 1.0), (0.5556, -0.8315, 1.0)], [], [(0, 1, 2, 3), (4, 0, 3), (5, 1, 0), (7, 8, 9, 10, 11, 12, 13, 4, 3, 2, 14), (15, 0, 4, 13), (0, 15, 5), (14, 2, 1, 6), (14, 6, 16, 17, 18, 19, 20, 21, 7), (8, 22, 9), (22, 23, 10, 9), (10, 23, 11), (23, 15, 12, 11), (12, 15, 13), (5, 15, 23), (16, 6, 1, 5, 24), (16, 24, 25, 26, 27, 28, 29, 30, 31, 32, 33, 34, 35, 36, 37, 38, 39, 40, 41, 42, 43, 44, 45, 46, 47, 48, 49, 50, 51, 52, 53, 54, 55, 56, 57, 58, 59, 60, 61, 62, 63, 17), (18, 64, 19), (64, 65, 20, 19), (20, 65, 21), (23, 22, 65), (23, 65, 5), (24, 5, 25), (26, 25, 5, 123, 66), (28, 27, 126, 186, 144, 68), (69, 70, 71, 72, 73, 74, 62, 61, 75, 76, 77, 78, 79, 80, 81, 82, 83, 84, 85, 86, 87, 88, 89, 90, 91, 92, 93, 94, 95, 96, 97, 98, 99, 100, 101, 102, 103, 104, 105, 106, 107, 29, 28, 68, 108, 109), (62, 74, 110, 63), (64, 18, 17, 63, 110), (65, 64, 110), (65, 22, 8, 7, 21), (5, 65, 110, 111, 112, 113, 114, 115, 116, 117, 118, 119, 120, 121, 122), (69, 128, 190, 129, 70), (70, 129, 71), (72, 71, 129, 157, 130), (72, 130, 131, 132, 133, 134, 135, 136, 137, 138, 139, 140, 141, 142, 143, 73), (68, 144, 108), (145, 146, 147, 148, 5, 122), (111, 110, 149, 150, 151), (152, 123, 5), (66, 123, 124), (125, 67, 154, 126, 27, 26, 66, 124, 176), (67, 125, 152, 177, 153), (130, 157, 131), (157, 158, 132, 131), (132, 158, 133), (158, 159, 134, 133), (134, 159, 135), (159, 160, 136, 135), (136, 160, 137), (160, 161, 138, 137), (138, 161, 139), (161, 162, 140, 139), (140, 162, 141), (162, 163, 142, 141), (142, 163, 143), (156, 109, 108, 144, 164, 189), (144, 152, 5, 148, 165, 166, 167, 168, 169, 170), (149, 110, 171, 172, 173, 174, 175), (123, 152, 176, 124), (67, 153, 178, 179, 180, 181, 182, 183, 184, 185, 154), (154, 185, 186, 126), (69, 109, 156, 127, 187, 209, 155, 191, 128), (158, 157, 129), (159, 158, 129), (160, 159, 129), (110, 161, 160), (162, 161, 110), (110, 163, 162), (163, 110, 74, 73, 143), (192, 164, 144), (144, 170, 193, 194), (195, 152, 144), (110, 160, 129, 196, 197, 198, 199, 200, 201, 202, 203, 204, 205, 206, 171), (176, 152, 125), (153, 177, 178), (177, 195, 179, 178), (179, 195, 180), (195, 207, 181, 180), (181, 207, 182), (207, 208, 183, 182), (183, 208, 184), (208, 186, 185, 184), (144, 186, 208), (127, 210, 224, 187), (191, 190, 128), (129, 190, 214), (214, 190, 191, 155), (189, 164, 213), (215, 192, 144), (164, 192, 216, 213), (144, 194, 217, 218, 219), (144, 207, 195), (195, 177, 152), (129, 220, 221, 222, 223, 196), (208, 207, 144), (224, 214, 209, 187), (209, 214, 155), (225, 188, 226, 212, 210, 127, 156, 189, 213, 216, 211), (129, 214, 144, 219, 227, 228, 229, 230, 231, 220), (214, 215, 144), (215, 232, 192), (216, 192, 211), (214, 224, 215), (215, 224, 210, 212), (192, 232, 225, 211), (225, 232, 188), (232, 215, 226, 188), (226, 215, 212), (145, 122, 121, 48, 47), (47, 46, 145), (49, 48, 121, 120), (145, 46, 45, 146), (120, 119, 50, 49), (45, 44, 146), (51, 50, 119, 118), (146, 44, 43, 147), (118, 117, 52, 51), (43, 42, 147), (53, 52, 117, 116), (147, 42, 41, 165, 148), (116, 115, 54, 53), (41, 40, 165), (55, 54, 115, 114), (165, 40, 39, 166), (114, 113, 56, 55), (39, 38, 166), (57, 56, 113, 112), (166, 38, 37, 167), (112, 111, 151, 58, 57), (37, 36, 167), (59, 58, 151, 150), (167, 36, 35, 168), (150, 149, 175, 60, 59), (35, 34, 168), (75, 61, 60, 175, 174), (168, 34, 33, 169), (174, 173, 76, 75), (33, 32, 169), (77, 76, 173, 172), (169, 32, 31, 193, 170), (172, 171, 206, 78, 77), (31, 30, 193), (79, 78, 206, 205), (193, 30, 29, 107, 217, 194), (205, 204, 80, 79), (107, 106, 217), (81, 80, 204, 203), (217, 106, 105, 218), (203, 202, 82, 81), (105, 104, 218), (83, 82, 202, 201), (218, 104, 103, 227, 219), (201, 200, 84, 83), (103, 102, 227), (85, 84, 200, 199), (227, 102, 101, 228), (199, 198, 86, 85), (101, 100, 228), (87, 86, 198, 197), (228, 100, 99, 229), (223, 88, 87, 197, 196), (99, 98, 229), (89, 88, 223), (229, 98, 97, 230), (222, 90, 89, 223), (97, 96, 230), (91, 90, 222), (230, 96, 95, 231), (221, 92, 91, 222), (95, 94, 231), (93, 92, 221), (231, 94, 93, 221, 220)])
me_cylinder_003.use_remesh_preserve_volume = False
me_cylinder_003.use_remesh_preserve_attributes = False
me_cylinder_003.use_mirror_vertex_groups = False
me_cylinder_003.update()
me_cube_004 = bpy.data.meshes.new('Cube.004')
me_cube_004.from_pydata([(-1.0, -1.0, 1.0), (-1.0, 0.699, 1.0), (-1.0, 0.7293, 0.5437), (-1.0, 0.8085, -0.3034), (-1.0, 0.8163, -0.3508), (-1.0, 0.9023, -0.8724), (-1.0, 0.9105, -0.8884), (-1.0, 0.9671, -1.0), (-1.0, -1.0, -1.0), (1.0, -1.0, 1.0), (1.0, -1.0, -1.0), (1.0, 0.699, 1.0), (0.867, 0.699, 1.0), (0.45, 0.699, 1.0), (0.45, 0.7142, 1.0), (0.45, 0.7348, 1.0), (0.45, 0.765, 1.0), (0.45, 0.7922, 1.0), (-1.0, 0.7221, 0.6207), (0.45, 1.0, 1.0), (-0.45, 1.0, 1.0), (-0.45, 0.7922, 1.0), (-0.45, 0.7348, 1.0), (-0.45, 0.699, 1.0), (-0.633, 0.699, 1.0), (-0.45, 0.7221, 0.6207), (-0.45, 0.8085, -0.3034), (-0.45, 0.9023, -0.8724), (-0.45, 0.9671, -1.0), (-0.6516, 0.9671, -1.0), (-0.45, 0.9999, -1.0), (-0.45, 1.0, -1.0), (0.45, 1.0, -1.0), (0.45, 0.9999, -1.0), (0.45, 0.9671, -1.0), (0.8484, 0.9671, -1.0), (1.0, 0.9671, -1.0), (1.0, 0.9023, -0.8724), (1.0, 0.8945, -0.825), (1.0, 0.8085, -0.3034), (1.0, 0.8013, -0.2264), (1.0, 0.7221, 0.6207), (1.0, 0.7158, 0.7244), (0.45, 0.8212, 0.6898), (0.45, 0.8277, 0.6205), (0.45, 0.905, 0.151), (0.45, 0.9121, 0.1084), (0.45, 0.9926, -0.05016), (0.4509, 1.0, -0.06432), (0.45, 1.0, -0.06432), (0.45, 1.0, -0.06561), (-0.45, 1.0, -0.06561), (-0.45, 1.0, -0.06432), (-0.45, 0.9194, 0.09395), (-0.45, 0.9121, 0.1084), (-0.45, 0.8347, 0.5778), (-0.45, 0.8277, 0.6205), (-0.45, 0.9999, -0.06457), (0.45, 0.9023, -0.8724), (0.45, 0.8085, -0.3034), (0.45, 0.9999, -0.06457), (0.45, 0.7221, 0.6207)], [], [(9, 0, 8, 10), (3, 2, 26), (4, 3, 26, 27), (5, 4, 27), (28, 29, 6, 5, 27), (29, 7, 6), (8, 7, 29, 28, 30, 31, 32, 33, 34, 35, 36, 10), (11, 9, 10, 36, 37, 38, 39, 40, 41, 42), (22, 21, 56, 25), (23, 22, 25), (24, 23, 25), (56, 26, 25), (30, 28, 27, 57), (51, 31, 30, 57), (52, 51, 57), (37, 36, 35, 58), (38, 37, 58, 59), (35, 34, 58), (39, 38, 59), (34, 33, 60, 58), (40, 39, 59, 61), (33, 32, 50, 60), (41, 40, 61), (16, 15, 61, 59), (50, 49, 60), (61, 13, 12, 42, 41), (15, 14, 61), (49, 48, 60), (14, 13, 61), (12, 11, 42), (11, 12, 13, 14, 15, 16, 17, 19, 20, 21, 22, 23, 24, 1, 0, 9), (0, 1, 18, 2, 3, 4, 5, 6, 7, 8), (18, 1, 24, 25), (2, 18, 25, 26), (19, 17, 43, 44, 45, 46, 47, 60, 49), (21, 20, 52, 57, 53, 54, 55, 56), (26, 54, 27), (54, 53, 57), (56, 55, 54), (54, 26, 56), (57, 27, 54), (58, 44, 59), (44, 58, 46), (17, 16, 59, 44), (46, 58, 60), (46, 45, 44), (60, 47, 46), (20, 19, 49, 50, 32, 31, 51, 52)])
me_cube_004.use_remesh_preserve_volume = False
me_cube_004.use_remesh_preserve_attributes = False
me_cube_004.use_mirror_vertex_groups = False
me_cube_004.update()
me_cube_003 = bpy.data.meshes.new('Cube.003')
me_cube_003.from_pydata([(-1.0, -1.0, 1.0), (-1.0, 1.0, 1.0), (-1.0, 1.0, -1.0), (-1.0, -1.0, -1.0), (1.0, -1.0, 1.0), (0.5, -1.0, -1.0), (-0.5, -1.0, 4.768e-07), (0.5, -1.0, -2.98e-07), (1.0, -1.0, -1.0), (-0.5, -0.7983, 1.0), (1.0, 1.0, 1.0), (0.5, -0.703, 1.0), (0.5, -0.7327, 1.0), (0.5, -0.7983, 1.0), (-0.1214, -0.7983, 1.0), (-0.5, -0.7673, 1.0), (-0.5, -0.7327, 1.0), (-0.5, -0.7157, 1.0), (-0.5, -0.703, 1.0), (-0.247, -0.703, 1.0), (1.0, 1.0, -1.0), (0.5, -0.9025, -0.8079), (-0.5, -1.0, -1.0), (0.5, -0.9122, 0.1729), (-0.5, -0.9025, -0.8079), (0.5, -0.8087, -0.2388), (0.5, -0.8278, 0.6851), (-0.5, -0.9122, 0.1729), (-0.5, -0.8087, -0.2388), (0.5, -0.7222, 0.6853), (-0.5, -0.8278, 0.6851), (-0.5, -0.7222, 0.6853)], [], [(0, 1, 2, 3), (9, 0, 4, 10, 11, 12, 13, 14), (15, 16, 17, 18, 19, 11, 10, 1, 0, 9), (1, 10, 20, 2), (10, 4, 8, 20), (24, 22, 21), (25, 21, 23), (25, 24, 21), (25, 23, 26), (28, 24, 25), (29, 25, 26), (27, 26, 23), (24, 30, 27), (24, 28, 30), (29, 28, 25), (13, 12, 29, 26), (30, 26, 27), (15, 9, 30, 28), (31, 28, 29), (14, 13, 26, 30), (12, 11, 29), (16, 15, 28, 31), (9, 14, 30), (11, 19, 31, 29), (17, 16, 31), (19, 18, 31), (18, 17, 31), (4, 0, 3, 5, 8), (5, 7, 21), (21, 22, 5), (23, 21, 7), (6, 23, 7), (24, 6, 22), (27, 23, 6), (24, 27, 6), (5, 22, 6, 7), (3, 2, 20, 8, 5)])
me_cube_003.use_remesh_preserve_volume = False
me_cube_003.use_remesh_preserve_attributes = False
me_cube_003.use_mirror_vertex_groups = False
me_cube_003.update()

# ---- objects
ob_cylinder_002 = bpy.data.objects.new('Cylinder.002', me_cylinder_007)
ob_cylinder_004 = bpy.data.objects.new('Cylinder.004', me_cylinder_006)
ob_clearance2 = bpy.data.objects.new('Clearance2', me_cylinder_005)
ob_cylinder_000 = bpy.data.objects.new('Cylinder.000', me_cylinder_002)
ob_cylinder_001 = bpy.data.objects.new('Cylinder.001', me_cylinder_003)
ob_cube_001 = bpy.data.objects.new('Cube.001', me_cube_004)
ob_cube = bpy.data.objects.new('Cube', me_cube_003)
ob_lamp = bpy.data.objects.new('Lamp', light_lamp)
ob_camera = bpy.data.objects.new('Camera', cam_camera)

# ---- transforms, parenting, visibility, modifiers, constraints
ob_cylinder_002.location = (-3.0, 0.0, 1.0)
ob_cylinder_002.rotation_euler = (0.0, 1.571, 0.0)
ob_cylinder_002.scale = (0.9, 0.9, 2.0)
ob_cylinder_002.lineart.crease_threshold = 0.0
ob_cylinder_004.location = (0.0, 0.0, 1.0)
ob_cylinder_004.rotation_euler = (0.0, 1.571, 0.0)
ob_cylinder_004.scale = (0.6, 0.6, 2.0)
ob_cylinder_004.lineart.crease_threshold = 0.0
ob_clearance2.location = (0.0, 0.0, 1.0)
ob_clearance2.rotation_euler = (0.0, 1.571, 0.0)
ob_clearance2.scale = (0.7, 0.7, 2.0)
ob_clearance2.hide_viewport = True
ob_clearance2.display_type = 'WIRE'
ob_clearance2.lineart.crease_threshold = 0.0
ob_cylinder_000.location = (0.0, 0.0, 1.0)
ob_cylinder_000.rotation_euler = (0.0, 1.571, 0.0)
ob_cylinder_000.scale = (0.9, 0.9, 0.9)
ob_cylinder_000.lineart.crease_threshold = 0.0
ob_cylinder_001.location = (0.0, 0.0, 1.0)
ob_cylinder_001.rotation_euler = (0.0, 1.571, 0.0)
ob_cylinder_001.scale = (0.9, 0.9, 2.0)
ob_cylinder_001.lineart.crease_threshold = 0.0
ob_cube_001.location = (0.0, -2.0, 0.1)
ob_cube_001.scale = (2.0, 2.0, 0.1)
ob_cube_001.lineart.crease_threshold = 0.0
ob_cube.location = (0.0, 2.0, 0.1)
ob_cube.scale = (2.0, 2.0, 0.1)
ob_cube.lineart.crease_threshold = 0.0
_m = ob_cube.modifiers.new('Boolean', 'BOOLEAN')
_m.object = ob_cylinder_001
_m.operation = 'UNION'
_m.solver = 'FAST'
ob_lamp.location = (5.263, 1.005, 6.904)
ob_lamp.rotation_euler = (0.6503, 0.05522, 1.866)
ob_lamp.scale = (1.12, 1.668, 1.401)
ob_lamp.lock_rotations_4d = False
ob_lamp.empty_display_type = 'ARROWS'
ob_lamp.color = (0.0, 0.0, 0.0, 0.0)
ob_lamp.lineart.crease_threshold = 0.0
ob_camera.location = (12.07, -6.508, 6.344)
ob_camera.rotation_euler = (1.109, 0.01082, 0.8149)
ob_camera.scale = (1.553, 1.141, 1.512)
ob_camera.lock_rotations_4d = False
ob_camera.empty_display_type = 'ARROWS'
ob_camera.color = (0.0, 0.0, 0.0, 0.0)
ob_camera.display_type = 'WIRE'
ob_camera.lineart.crease_threshold = 0.0

# ---- collection membership
col_collection_1.objects.link(ob_cylinder_002)
col_collection_1.objects.link(ob_cylinder_004)
col_collection_1.objects.link(ob_clearance2)
col_collection_1.objects.link(ob_cylinder_000)
col_collection_1.objects.link(ob_cylinder_001)
col_collection_1.objects.link(ob_cube_001)
col_collection_1.objects.link(ob_cube)
col_collection_1.objects.link(ob_lamp)
col_collection_1.objects.link(ob_camera)

# ---- scene / render settings (as saved in the file)
scene.camera = ob_camera
scene.frame_start = 1; scene.frame_end = 250; scene.frame_set(0)
scene.render.engine = 'BLENDER_EEVEE_NEXT'
scene.render.resolution_percentage = 50
scene.render.dither_intensity = 0.0
scene.cycles.use_denoising = False
scene.cycles.samples = 10
scene.cycles.sampling_pattern = 'TABULATED_SOBOL'
scene.cycles.light_sampling_threshold = 0.0
scene.cycles.use_adaptive_sampling = False
scene.cycles.use_light_tree = False
scene.cycles.blur_glossy = 0.0
scene.cycles.pixel_filter_type = 'GAUSSIAN'
scene.cycles.sample_clamp_indirect = 0.0
scene.view_settings.view_transform = 'Standard'
bpy.context.view_layer.update()

